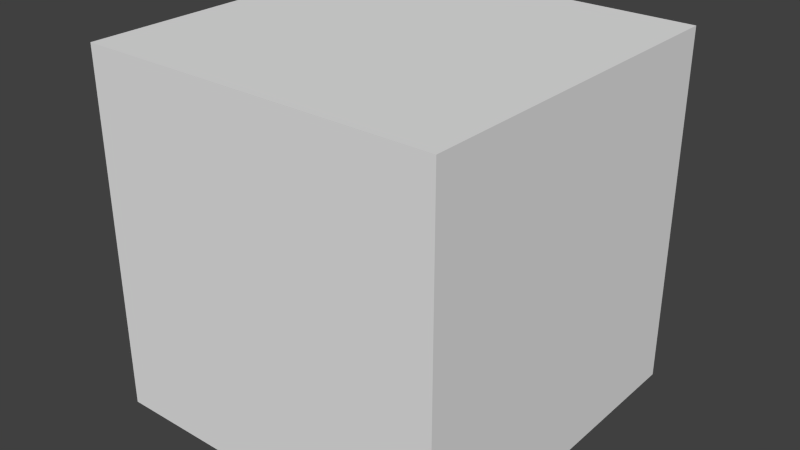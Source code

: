 # Source: slime_needs_partial_opacity.blend  (saved by Blender 2.76.0; exported with 4.5.12 LTS)
import bpy
from mathutils import Matrix  # noqa: F401  (used for matrix-valued properties, if any)

bpy.ops.wm.read_factory_settings(use_empty=True)
scene = bpy.context.scene
scene.name = 'Scene'

# ---- collections
col_collection_1 = bpy.data.collections.new('Collection 1'); scene.collection.children.link(col_collection_1)

# ---- world
world_world = bpy.data.worlds.new('World'); scene.world = world_world
world_world.color = (0.05088, 0.05088, 0.05088)
world_world.use_sun_shadow = False
world_world.sun_shadow_jitter_overblur = 0.0
world_world.cycles.sampling_method = 'MANUAL'
world_world.cycles.sample_map_resolution = 256

# ---- meshes
me_cube_005 = bpy.data.meshes.new('Cube.005')
me_cube_005.from_pydata([(-1.0, -1.0, -1.0), (-1.0, -1.0, 1.0), (-1.0, 1.0, -1.0), (-1.0, 1.0, 1.0), (1.0, -1.0, -1.0), (1.0, -1.0, 1.0), (1.0, 1.0, -1.0), (1.0, 1.0, 1.0)], [], [(0, 1, 3, 2), (2, 3, 7, 6), (6, 7, 5, 4), (4, 5, 1, 0), (2, 6, 4, 0), (7, 3, 1, 5)])
_uv = me_cube_005.uv_layers.new(name='UVMap')
_uv.uv.foreach_set('vector', [0.5312, 0.75, 0.5312, 0.8125, 0.5, 0.8125, 0.5, 0.75, 0.625, 0.75, 0.625, 0.8125, 0.5938, 0.8125, 0.5938, 0.75, 0.5938, 0.75, 0.5938, 0.8125, 0.5625, 0.8125, 0.5625, 0.75, 0.5625, 0.75, 0.5625, 0.8125, 0.5312, 0.8125, 0.5312, 0.75, 0.5938, 0.875, 0.5625, 0.875, 0.5625, 0.8125, 0.5938, 0.8125, 0.5625, 0.875, 0.5312, 0.875, 0.5312, 0.8125, 0.5625, 0.8125])
me_cube_005.use_remesh_preserve_volume = False
me_cube_005.use_remesh_preserve_attributes = False
me_cube_005.use_mirror_vertex_groups = False
me_cube_005.update()
me_cube_003 = bpy.data.meshes.new('Cube.003')
me_cube_003.from_pydata([(-1.0, -1.0, -1.0), (-1.0, -1.0, 1.0), (-1.0, 1.0, -1.0), (-1.0, 1.0, 1.0), (1.0, -1.0, -1.0), (1.0, -1.0, 1.0), (1.0, 1.0, -1.0), (1.0, 1.0, 1.0)], [], [(0, 1, 3, 2), (2, 3, 7, 6), (6, 7, 5, 4), (4, 5, 1, 0), (2, 6, 4, 0), (7, 3, 1, 5)])
_uv = me_cube_003.uv_layers.new(name='UVMap')
_uv.uv.foreach_set('vector', [0.5312, 0.875, 0.5312, 0.9375, 0.5, 0.9375, 0.5, 0.875, 0.625, 0.875, 0.625, 0.9375, 0.5938, 0.9375, 0.5938, 0.875, 0.5938, 0.875, 0.5938, 0.9375, 0.5625, 0.9375, 0.5625, 0.875, 0.5625, 0.875, 0.5625, 0.9375, 0.5312, 0.9375, 0.5312, 0.875, 0.5938, 1.0, 0.5625, 1.0, 0.5625, 0.9375, 0.5938, 0.9375, 0.5625, 1.0, 0.5312, 1.0, 0.5312, 0.9375, 0.5625, 0.9375])
me_cube_003.use_remesh_preserve_volume = False
me_cube_003.use_remesh_preserve_attributes = False
me_cube_003.use_mirror_vertex_groups = False
me_cube_003.update()
me_cube_002 = bpy.data.meshes.new('Cube.002')
me_cube_002.from_pydata([(-1.0, -1.0, -1.0), (-1.0, -1.0, 1.0), (-1.0, 1.0, -1.0), (-1.0, 1.0, 1.0), (1.0, -1.0, -1.0), (1.0, -1.0, 1.0), (1.0, 1.0, -1.0), (1.0, 1.0, 1.0)], [], [(0, 1, 3, 2), (2, 3, 7, 6), (6, 7, 5, 4), (4, 5, 1, 0), (2, 6, 4, 0), (7, 3, 1, 5)])
_uv = me_cube_002.uv_layers.new(name='UVMap')
_uv.uv.foreach_set('vector', [0.5156, 0.6875, 0.5156, 0.7188, 0.5, 0.7188, 0.5, 0.6875, 0.5625, 0.6875, 0.5625, 0.7188, 0.5469, 0.7188, 0.5469, 0.6875, 0.5469, 0.6875, 0.5469, 0.7188, 0.5312, 0.7188, 0.5312, 0.6875, 0.5312, 0.6875, 0.5312, 0.7188, 0.5156, 0.7188, 0.5156, 0.6875, 0.5469, 0.75, 0.5312, 0.75, 0.5312, 0.7188, 0.5469, 0.7188, 0.5312, 0.75, 0.5156, 0.75, 0.5156, 0.7188, 0.5312, 0.7188])
me_cube_002.use_remesh_preserve_volume = False
me_cube_002.use_remesh_preserve_attributes = False
me_cube_002.use_mirror_vertex_groups = False
me_cube_002.update()
me_cube_001 = bpy.data.meshes.new('Cube.001')
me_cube_001.from_pydata([(-1.0, -1.0, -1.0), (-1.0, -1.0, 1.0), (-1.0, 1.0, -1.0), (-1.0, 1.0, 1.0), (1.0, -1.0, -1.0), (1.0, -1.0, 1.0), (1.0, 1.0, -1.0), (1.0, 1.0, 1.0)], [], [(0, 1, 3, 2), (2, 3, 7, 6), (6, 7, 5, 4), (4, 5, 1, 0), (2, 6, 4, 0), (7, 3, 1, 5)])
_uv = me_cube_001.uv_layers.new(name='UVMap')
_uv.uv.foreach_set('vector', [0.125, 0.5, 0.125, 0.75, 0.0, 0.75, 0.0, 0.5, 0.5, 0.5, 0.5, 0.75, 0.375, 0.75, 0.375, 0.5, 0.375, 0.5, 0.375, 0.75, 0.25, 0.75, 0.25, 0.5, 0.25, 0.5, 0.25, 0.75, 0.125, 0.75, 0.125, 0.5, 0.375, 1.0, 0.25, 1.0, 0.25, 0.75, 0.375, 0.75, 0.25, 1.0, 0.125, 1.0, 0.125, 0.75, 0.25, 0.75])
me_cube_001.use_remesh_preserve_volume = False
me_cube_001.use_remesh_preserve_attributes = False
me_cube_001.use_mirror_vertex_groups = False
me_cube_001.update()
me_cube = bpy.data.meshes.new('Cube')
me_cube.from_pydata([(-1.0, -1.0, -1.0), (-1.0, -1.0, 1.0), (-1.0, 1.0, -1.0), (-1.0, 1.0, 1.0), (1.0, -1.0, -1.0), (1.0, -1.0, 1.0), (1.0, 1.0, -1.0), (1.0, 1.0, 1.0)], [], [(0, 1, 3, 2), (2, 3, 7, 6), (6, 7, 5, 4), (4, 5, 1, 0), (2, 6, 4, 0), (7, 3, 1, 5)])
_uv = me_cube.uv_layers.new(name='UVMap')
_uv.uv.foreach_set('vector', [0.09375, 0.125, 0.09375, 0.3125, 0.0, 0.3125, 0.0, 0.125, 0.375, 0.125, 0.375, 0.3125, 0.2812, 0.3125, 0.2812, 0.125, 0.2812, 0.125, 0.2812, 0.3125, 0.1875, 0.3125, 0.1875, 0.125, 0.1875, 0.125, 0.1875, 0.3125, 0.09375, 0.3125, 0.09375, 0.125, 0.2812, 0.5, 0.1875, 0.5, 0.1875, 0.3125, 0.2812, 0.3125, 0.1875, 0.5, 0.09375, 0.5, 0.09375, 0.3125, 0.1875, 0.3125])
me_cube.use_remesh_preserve_volume = False
me_cube.use_remesh_preserve_attributes = False
me_cube.use_mirror_vertex_groups = False
me_cube.update()

# ---- objects
ob_eye_right = bpy.data.objects.new('eye_right', me_cube_005)
ob_eye_left = bpy.data.objects.new('eye_left', me_cube_003)
ob_mouth = bpy.data.objects.new('mouth', me_cube_002)
ob_slime_outside = bpy.data.objects.new('slime_outside', me_cube_001)
ob_slime_inside = bpy.data.objects.new('slime_inside', me_cube)

# ---- transforms, parenting, visibility, modifiers, constraints
ob_eye_right.location = (0.4504, -0.5132, 1.0)
ob_eye_right.scale = (0.2, 0.2, 0.2)
ob_eye_right.lineart.crease_threshold = 0.0
ob_eye_left.location = (-0.4493, -0.5132, 1.0)
ob_eye_left.scale = (0.2, 0.2, 0.2)
ob_eye_left.lineart.crease_threshold = 0.0
ob_mouth.location = (0.1, -0.5672, 0.5019)
ob_mouth.rotation_euler = (0.005236, 0.0, 0.0)
ob_mouth.scale = (0.1, 0.1, 0.1)
ob_mouth.lineart.crease_threshold = 0.0
ob_slime_outside.location = (0.0, 0.0, 0.8032)
ob_slime_outside.scale = (0.8, 0.8, 0.8)
ob_slime_outside.lineart.crease_threshold = 0.0
ob_slime_inside.location = (0.0, 0.0, 0.8032)
ob_slime_inside.scale = (0.6, 0.6, 0.6)
ob_slime_inside.lineart.crease_threshold = 0.0

# ---- collection membership
col_collection_1.objects.link(ob_eye_right)
col_collection_1.objects.link(ob_eye_left)
col_collection_1.objects.link(ob_mouth)
col_collection_1.objects.link(ob_slime_outside)
col_collection_1.objects.link(ob_slime_inside)

# ---- scene / render settings (as saved in the file)
scene.frame_start = 1; scene.frame_end = 250; scene.frame_set(1)
scene.render.engine = 'BLENDER_EEVEE_NEXT'
scene.render.resolution_percentage = 50
scene.render.dither_intensity = 0.0
scene.render.film_transparent = True
scene.cycles.use_denoising = False
scene.cycles.samples = 10
scene.cycles.sampling_pattern = 'TABULATED_SOBOL'
scene.cycles.light_sampling_threshold = 0.0
scene.cycles.use_adaptive_sampling = False
scene.cycles.use_light_tree = False
scene.cycles.blur_glossy = 0.0
scene.cycles.pixel_filter_type = 'GAUSSIAN'
scene.cycles.sample_clamp_indirect = 0.0
scene.view_settings.view_transform = 'Standard'
bpy.context.view_layer.update()

# ---- added for rendering (the .blend has no active camera and no usable light): camera, sun
cam_auto = bpy.data.cameras.new('AutoCamera')
cam_auto.lens = 50.0
cam_auto.sensor_width = 36.0
cam_auto.clip_end = 1000.0
ob_auto_camera = bpy.data.objects.new('AutoCamera', cam_auto)
scene.collection.objects.link(ob_auto_camera)
ob_auto_camera.location = (2.56406, -3.07687, 2.85449)
ob_auto_camera.rotation_euler = (1.09748, -7.21219e-08, 0.694738)
scene.camera = ob_auto_camera
light_auto_sun = bpy.data.lights.new('AutoSun', 'SUN')
light_auto_sun.energy = 3.0
light_auto_sun.angle = 0.0523599
ob_auto_sun = bpy.data.objects.new('AutoSun', light_auto_sun)
scene.collection.objects.link(ob_auto_sun)
ob_auto_sun.rotation_euler = (0.872665, 0.174533, 0.523599)
bpy.context.view_layer.update()
